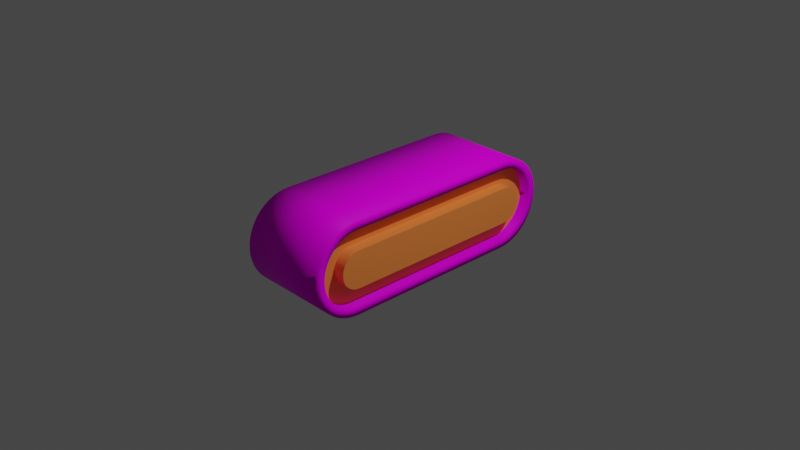 # Source: Conveyor-1x3.blend  (saved by Blender 2.93.21; exported with 4.5.12 LTS)
import bpy
from mathutils import Matrix  # noqa: F401  (used for matrix-valued properties, if any)

bpy.ops.wm.read_factory_settings(use_empty=True)
scene = bpy.context.scene
scene.name = 'Scene'

# ---- collections
col_collection = bpy.data.collections.new('Collection'); scene.collection.children.link(col_collection)

# ---- images (referenced by path relative to the original .blend; pixels are not part of the script)
import os
ASSET_DIR = os.environ.get("B2B_ASSET_DIR", "")  # directory of the original .blend (textures are referenced by path, not embedded)
HERE = os.path.dirname(os.path.abspath(__file__))  # packed textures are extracted next to this script under _unpacked/

def load_image(name, relpath, width, height, colorspace="sRGB"):
    """Load a texture the original file referenced (path relative to the .blend, or extracted next to this script)."""
    p = next((c for c in (os.path.join(HERE, relpath), os.path.join(ASSET_DIR, relpath)) if relpath and os.path.exists(c)), "")
    if p:
        img = bpy.data.images.load(p, check_existing=True)
        img.name = name
    else:  # same state as the original file: an image datablock whose file is absent (Cycles renders it pink)
        img = bpy.data.images.new(name, width, height)
        img.source = "FILE"
        img.filepath = "//" + (relpath or name)
    img.colorspace_settings.name = colorspace
    return img
img_conveyor_belt_color_png = load_image('conveyor_belt-Color.png', 'conveyor_belt_c-Color.png', 1024, 1024, 'sRGB')

# ---- materials (node trees are filled in below, after node groups)
mat_conveyor_belt = bpy.data.materials.new('Conveyor-belt')
mat_conveyor_belt.use_transparent_shadow = False
mat_conveyor_body = bpy.data.materials.new('Conveyor-body')
mat_conveyor_body.use_transparent_shadow = False

# ---- material node trees
mat_conveyor_belt.use_nodes = True; mat_conveyor_belt.node_tree.nodes.clear()
_N = mat_conveyor_belt.node_tree.nodes; _L = mat_conveyor_belt.node_tree.links
n0 = _N.new('ShaderNodeOutputMaterial'); n0.name = 'Material Output'; n0.location = (300, 300)
n1 = _N.new('ShaderNodeTexImage'); n1.name = '画像テクスチャ'; n1.location = (-262, 292)
n1.image = img_conveyor_belt_color_png
n2 = _N.new('ShaderNodeBsdfPrincipled'); n2.name = 'Principled BSDF'; n2.location = (48, 326)
n2.distribution = 'GGX'
n2.subsurface_method = 'RANDOM_WALK_SKIN'
n2.inputs[3].default_value = 1.45
n2.inputs[13].default_value = 0.05
n2.inputs[27].default_value = (0.0, 0.0, 0.0, 1.0)
n2.inputs[28].default_value = 1.0
n3 = _N.new('ShaderNodeBump'); n3.name = 'Bump'; n3.location = (-142, -134)
n3.inputs[1].default_value = 1.0
n3.inputs[2].default_value = 1.0
n4 = _N.new('ShaderNodeTexImage'); n4.name = 'Image Texture'; n4.location = (-432, -174)
n4.image = img_conveyor_belt_color_png
_L.new(n2.outputs[0], n0.inputs[0])
_L.new(n1.outputs[0], n2.inputs[0])
_L.new(n3.outputs[0], n2.inputs[17])
_L.new(n4.outputs[1], n3.inputs[3])
n0.is_active_output = True
mat_conveyor_body.use_nodes = True; mat_conveyor_body.node_tree.nodes.clear()
_N = mat_conveyor_body.node_tree.nodes; _L = mat_conveyor_body.node_tree.links
n0 = _N.new('ShaderNodeBsdfPrincipled'); n0.name = 'Principled BSDF'; n0.location = (10, 300)
n0.distribution = 'GGX'
n0.subsurface_method = 'RANDOM_WALK_SKIN'
n0.inputs[0].default_value = (1.0, 0.2606, 0.05473, 1.0)
n0.inputs[3].default_value = 1.45
n0.inputs[27].default_value = (0.0, 0.0, 0.0, 1.0)
n0.inputs[28].default_value = 1.0
n1 = _N.new('ShaderNodeOutputMaterial'); n1.name = 'Material Output'; n1.location = (300, 300)
_L.new(n0.outputs[0], n1.inputs[0])
n1.is_active_output = True

# ---- world
world_world = bpy.data.worlds.new('World'); scene.world = world_world
world_world.use_nodes = True; world_world.node_tree.nodes.clear()
_N = world_world.node_tree.nodes; _L = world_world.node_tree.links
n0 = _N.new('ShaderNodeOutputWorld'); n0.name = 'World Output'; n0.location = (300, 300)
n1 = _N.new('ShaderNodeBackground'); n1.name = 'Background'; n1.location = (10, 300)
n1.inputs[0].default_value = (0.05088, 0.05088, 0.05088, 1.0)
_L.new(n1.outputs[0], n0.inputs[0])
n0.is_active_output = True
world_world.color = (0.05088, 0.05088, 0.05088)
world_world.use_sun_shadow = False
world_world.sun_shadow_jitter_overblur = 0.0

# ---- cameras
cam_camera = bpy.data.cameras.new('Camera')
cam_camera.clip_end = 100.0
cam_camera.ortho_scale = 7.314

# ---- lights
light_light = bpy.data.lights.new('Light', 'POINT')
light_light.transmission_factor = 0.0
light_light.energy = 1000.0
light_light.shadow_soft_size = 0.1
light_light.shadow_maximum_resolution = 0.006
light_light.use_absolute_resolution = True

# ---- meshes
me_002 = bpy.data.meshes.new('円.002')
me_002.from_pydata([(0.0, -0.5, 0.0), (0.0, 0.5, 0.0), (1.192e-07, 0.06526, 1.496), (1.192e-07, 3.443e-08, 1.5), (1.192e-07, 0.1294, 1.483), (1.192e-07, 0.1913, 1.462), (1.192e-07, 0.25, 1.433), (1.192e-07, 0.3044, 1.397), (1.192e-07, 0.3536, 1.354), (1.192e-07, 0.3967, 1.304), (1.192e-07, 0.433, 1.25), (1.192e-07, 0.4619, 1.191), (1.192e-07, 0.483, 1.129), (1.192e-07, 0.4957, 1.065), (1.192e-07, 0.5, 1.0), (0.0, -0.5, 1.0), (0.0, -0.4957, 1.065), (0.0, -0.483, 1.129), (0.0, -0.4619, 1.191), (0.0, -0.433, 1.25), (0.0, -0.3967, 1.304), (0.0, -0.3536, 1.354), (0.0, -0.3044, 1.397), (0.0, -0.25, 1.433), (0.0, -0.1913, 1.462), (0.0, -0.1294, 1.483), (1.192e-07, -0.06526, 1.496), (0.0, -0.5, 0.5), (0.0, 0.5, 0.5), (1.192e-07, 0.06526, -1.496), (1.192e-07, 3.443e-08, -1.5), (1.192e-07, 0.1294, -1.483), (1.192e-07, 0.1913, -1.462), (1.192e-07, 0.25, -1.433), (1.192e-07, 0.3044, -1.397), (1.192e-07, 0.3536, -1.354), (1.192e-07, 0.3967, -1.304), (1.192e-07, 0.433, -1.25), (1.192e-07, 0.4619, -1.191), (1.192e-07, 0.483, -1.129), (1.192e-07, 0.4957, -1.065), (1.192e-07, 0.5, -1.0), (0.0, -0.5, -1.0), (0.0, -0.4957, -1.065), (0.0, -0.483, -1.129), (0.0, -0.4619, -1.191), (0.0, -0.433, -1.25), (0.0, -0.3967, -1.304), (0.0, -0.3536, -1.354), (0.0, -0.3044, -1.397), (0.0, -0.25, -1.433), (0.0, -0.1913, -1.462), (0.0, -0.1294, -1.483), (1.192e-07, -0.06526, -1.496), (0.0, -0.5, -0.5), (0.0, 0.5, -0.5), (0.5, -0.4, 0.0), (0.5, 0.4, 0.0), (0.5, 0.05218, 1.396), (0.5, 2.818e-08, 1.4), (0.5, 0.1035, 1.386), (0.5, 0.153, 1.369), (0.5, 0.1999, 1.346), (0.5, 0.2434, 1.317), (0.5, 0.2827, 1.283), (0.5, 0.3172, 1.243), (0.5, 0.3462, 1.2), (0.5, 0.3694, 1.153), (0.5, 0.3862, 1.103), (0.5, 0.3964, 1.052), (0.5, 0.4, 0.9967), (0.5, -0.4, 0.9967), (0.5, -0.3964, 1.052), (0.5, -0.3862, 1.103), (0.5, -0.3694, 1.153), (0.5, -0.3462, 1.2), (0.5, -0.3172, 1.243), (0.5, -0.2827, 1.283), (0.5, -0.2434, 1.317), (0.5, -0.1999, 1.346), (0.5, -0.153, 1.369), (0.5, -0.1035, 1.386), (0.5, -0.05218, 1.396), (0.5, -0.5, 0.0), (0.5, 0.5, 0.0), (0.5, 0.06526, 1.496), (0.5, 3.443e-08, 1.5), (0.5, 0.1294, 1.483), (0.5, 0.1913, 1.462), (0.5, 0.25, 1.433), (0.5, 0.3044, 1.397), (0.5, 0.3536, 1.354), (0.5, 0.3967, 1.304), (0.5, 0.433, 1.25), (0.5, 0.4619, 1.191), (0.5, 0.483, 1.129), (0.5, 0.4957, 1.065), (0.5, 0.5, 1.0), (0.5, -0.5, 1.0), (0.5, -0.4957, 1.065), (0.5, -0.483, 1.129), (0.5, -0.4619, 1.191), (0.5, -0.433, 1.25), (0.5, -0.3967, 1.304), (0.5, -0.3536, 1.354), (0.5, -0.3044, 1.397), (0.5, -0.25, 1.433), (0.5, -0.1913, 1.462), (0.5, -0.1294, 1.483), (0.5, -0.06526, 1.496), (0.5, -0.5, 0.5), (0.5, 0.5, 0.5), (0.5, -0.4, 0.4984), (0.5, 0.4, 0.4984), (0.4, 0.4, 0.0), (0.4, -0.4, 0.0), (0.4, 0.4, 0.9967), (0.4, -0.4, 0.9967), (0.4, 0.02602, 1.198), (0.4, 1.34e-09, 1.199), (0.4, 0.0516, 1.193), (0.4, 0.07629, 1.184), (0.4, 0.09968, 1.173), (0.4, 0.1214, 1.158), (0.4, 0.141, 1.141), (0.4, 0.1582, 1.121), (0.4, 0.1726, 1.1), (0.4, 0.1842, 1.076), (0.4, 0.1926, 1.052), (0.4, 0.1977, 1.026), (0.4, -0.2, 0.4984), (0.4, 0.2, 0.4984), (0.4, -0.1977, 1.026), (0.4, -0.1926, 1.052), (0.4, -0.1842, 1.076), (0.4, -0.1726, 1.1), (0.4, -0.1582, 1.121), (0.4, -0.141, 1.141), (0.4, -0.1214, 1.158), (0.4, -0.09968, 1.173), (0.4, -0.07629, 1.184), (0.4, -0.0516, 1.193), (0.4, -0.02602, 1.198), (0.4, 0.05218, 1.396), (0.4, 3.255e-08, 1.4), (0.4, 0.1035, 1.386), (0.4, 0.153, 1.369), (0.4, 0.1999, 1.346), (0.4, 0.2434, 1.317), (0.4, 0.2827, 1.283), (0.4, 0.3172, 1.243), (0.4, 0.3462, 1.2), (0.4, 0.3694, 1.153), (0.4, 0.3862, 1.103), (0.4, 0.3964, 1.052), (0.4, 0.2, 0.9902), (0.4, -0.4, 0.4984), (0.4, -0.2, 0.9902), (0.4, 0.4, 0.4984), (0.4, -0.3964, 1.052), (0.4, -0.3862, 1.103), (0.4, -0.3694, 1.153), (0.4, -0.3462, 1.2), (0.4, -0.3172, 1.243), (0.4, -0.2827, 1.283), (0.4, -0.2434, 1.317), (0.4, -0.1999, 1.346), (0.4, -0.153, 1.369), (0.4, -0.1035, 1.386), (0.4, -0.05218, 1.396), (0.4, -0.2, 0.0), (0.4, 0.2, 0.0), (0.525, 0.2, 0.0), (0.525, -0.2, 0.0), (0.525, 0.2, 0.9902), (0.525, -0.2, 0.9902), (0.525, 0.2, 0.4984), (0.525, -0.2, 0.4984), (0.525, 0.02602, 1.198), (0.525, -4.124e-09, 1.199), (0.525, 0.0516, 1.193), (0.525, 0.07629, 1.184), (0.525, 0.09968, 1.173), (0.525, 0.1214, 1.158), (0.525, 0.141, 1.141), (0.525, 0.1582, 1.121), (0.525, 0.1726, 1.1), (0.525, 0.1842, 1.076), (0.525, 0.1926, 1.052), (0.525, 0.1977, 1.026), (0.525, -0.1977, 1.026), (0.525, -0.1926, 1.052), (0.525, -0.1842, 1.076), (0.525, -0.1726, 1.1), (0.525, -0.1582, 1.121), (0.525, -0.141, 1.141), (0.525, -0.1214, 1.158), (0.525, -0.09968, 1.173), (0.525, -0.07629, 1.184), (0.525, -0.0516, 1.193), (0.525, -0.02602, 1.198), (0.5, 0.05218, -1.396), (0.5, 2.818e-08, -1.4), (0.5, 0.1035, -1.386), (0.5, 0.153, -1.369), (0.5, 0.1999, -1.346), (0.5, 0.2434, -1.317), (0.5, 0.2827, -1.283), (0.5, 0.3172, -1.243), (0.5, 0.3462, -1.2), (0.5, 0.3694, -1.153), (0.5, 0.3862, -1.103), (0.5, 0.3964, -1.052), (0.5, 0.4, -0.9967), (0.5, -0.4, -0.9967), (0.5, -0.3964, -1.052), (0.5, -0.3862, -1.103), (0.5, -0.3694, -1.153), (0.5, -0.3462, -1.2), (0.5, -0.3172, -1.243), (0.5, -0.2827, -1.283), (0.5, -0.2434, -1.317), (0.5, -0.1999, -1.346), (0.5, -0.153, -1.369), (0.5, -0.1035, -1.386), (0.5, -0.05218, -1.396), (0.5, 0.06526, -1.496), (0.5, 3.443e-08, -1.5), (0.5, 0.1294, -1.483), (0.5, 0.1913, -1.462), (0.5, 0.25, -1.433), (0.5, 0.3044, -1.397), (0.5, 0.3536, -1.354), (0.5, 0.3967, -1.304), (0.5, 0.433, -1.25), (0.5, 0.4619, -1.191), (0.5, 0.483, -1.129), (0.5, 0.4957, -1.065), (0.5, 0.5, -1.0), (0.5, -0.5, -1.0), (0.5, -0.4957, -1.065), (0.5, -0.483, -1.129), (0.5, -0.4619, -1.191), (0.5, -0.433, -1.25), (0.5, -0.3967, -1.304), (0.5, -0.3536, -1.354), (0.5, -0.3044, -1.397), (0.5, -0.25, -1.433), (0.5, -0.1913, -1.462), (0.5, -0.1294, -1.483), (0.5, -0.06526, -1.496), (0.5, -0.5, -0.5), (0.5, 0.5, -0.5), (0.5, -0.4, -0.4984), (0.5, 0.4, -0.4984), (0.4, 0.4, -0.9967), (0.4, -0.4, -0.9967), (0.4, 0.02602, -1.198), (0.4, 1.34e-09, -1.199), (0.4, 0.0516, -1.193), (0.4, 0.07629, -1.184), (0.4, 0.09968, -1.173), (0.4, 0.1214, -1.158), (0.4, 0.141, -1.141), (0.4, 0.1582, -1.121), (0.4, 0.1726, -1.1), (0.4, 0.1842, -1.076), (0.4, 0.1926, -1.052), (0.4, 0.1977, -1.026), (0.4, -0.2, -0.4984), (0.4, 0.2, -0.4984), (0.4, -0.1977, -1.026), (0.4, -0.1926, -1.052), (0.4, -0.1842, -1.076), (0.4, -0.1726, -1.1), (0.4, -0.1582, -1.121), (0.4, -0.141, -1.141), (0.4, -0.1214, -1.158), (0.4, -0.09968, -1.173), (0.4, -0.07629, -1.184), (0.4, -0.0516, -1.193), (0.4, -0.02602, -1.198), (0.4, 0.05218, -1.396), (0.4, 3.255e-08, -1.4), (0.4, 0.1035, -1.386), (0.4, 0.153, -1.369), (0.4, 0.1999, -1.346), (0.4, 0.2434, -1.317), (0.4, 0.2827, -1.283), (0.4, 0.3172, -1.243), (0.4, 0.3462, -1.2), (0.4, 0.3694, -1.153), (0.4, 0.3862, -1.103), (0.4, 0.3964, -1.052), (0.4, 0.2, -0.9902), (0.4, -0.4, -0.4984), (0.4, -0.2, -0.9902), (0.4, 0.4, -0.4984), (0.4, -0.3964, -1.052), (0.4, -0.3862, -1.103), (0.4, -0.3694, -1.153), (0.4, -0.3462, -1.2), (0.4, -0.3172, -1.243), (0.4, -0.2827, -1.283), (0.4, -0.2434, -1.317), (0.4, -0.1999, -1.346), (0.4, -0.153, -1.369), (0.4, -0.1035, -1.386), (0.4, -0.05218, -1.396), (0.525, 0.2, -0.9902), (0.525, -0.2, -0.9902), (0.525, 0.2, -0.4984), (0.525, -0.2, -0.4984), (0.525, 0.02602, -1.198), (0.525, -4.124e-09, -1.199), (0.525, 0.0516, -1.193), (0.525, 0.07629, -1.184), (0.525, 0.09968, -1.173), (0.525, 0.1214, -1.158), (0.525, 0.141, -1.141), (0.525, 0.1582, -1.121), (0.525, 0.1726, -1.1), (0.525, 0.1842, -1.076), (0.525, 0.1926, -1.052), (0.525, 0.1977, -1.026), (0.525, -0.1977, -1.026), (0.525, -0.1926, -1.052), (0.525, -0.1842, -1.076), (0.525, -0.1726, -1.1), (0.525, -0.1582, -1.121), (0.525, -0.141, -1.141), (0.525, -0.1214, -1.158), (0.525, -0.09968, -1.173), (0.525, -0.07629, -1.184), (0.525, -0.0516, -1.193), (0.525, -0.02602, -1.198)], [], [(42, 239, 251, 54), (1, 84, 252, 55), (52, 249, 248, 51), (51, 248, 247, 50), (50, 247, 246, 49), (49, 246, 245, 48), (48, 245, 244, 47), (47, 244, 243, 46), (46, 243, 242, 45), (45, 242, 241, 44), (44, 241, 240, 43), (43, 240, 239, 42), (55, 252, 238, 41), (54, 251, 83, 0), (41, 238, 237, 40), (40, 237, 236, 39), (39, 236, 235, 38), (38, 235, 234, 37), (37, 234, 233, 36), (36, 233, 232, 35), (35, 232, 231, 34), (34, 231, 230, 33), (33, 230, 229, 32), (32, 229, 228, 31), (31, 228, 226, 29), (29, 226, 227, 30), (30, 227, 250, 53), (53, 250, 249, 52), (15, 27, 110, 98), (1, 28, 111, 84), (25, 24, 107, 108), (24, 23, 106, 107), (23, 22, 105, 106), (22, 21, 104, 105), (21, 20, 103, 104), (20, 19, 102, 103), (19, 18, 101, 102), (18, 17, 100, 101), (17, 16, 99, 100), (16, 15, 98, 99), (28, 14, 97, 111), (27, 0, 83, 110), (14, 13, 96, 97), (13, 12, 95, 96), (12, 11, 94, 95), (11, 10, 93, 94), (10, 9, 92, 93), (9, 8, 91, 92), (8, 7, 90, 91), (7, 6, 89, 90), (6, 5, 88, 89), (5, 4, 87, 88), (4, 2, 85, 87), (2, 3, 86, 85), (3, 26, 109, 86), (26, 25, 108, 109), (79, 78, 165, 166), (66, 65, 150, 151), (59, 58, 85, 86), (58, 60, 87, 85), (60, 61, 88, 87), (61, 62, 89, 88), (62, 63, 90, 89), (63, 64, 91, 90), (64, 65, 92, 91), (65, 66, 93, 92), (66, 67, 94, 93), (67, 68, 95, 94), (68, 69, 96, 95), (69, 70, 97, 96), (112, 71, 98, 110), (113, 57, 84, 111), (71, 72, 99, 98), (72, 73, 100, 99), (73, 74, 101, 100), (74, 75, 102, 101), (75, 76, 103, 102), (76, 77, 104, 103), (77, 78, 105, 104), (78, 79, 106, 105), (79, 80, 107, 106), (80, 81, 108, 107), (81, 82, 109, 108), (82, 59, 86, 109), (70, 113, 111, 97), (56, 112, 110, 83), (78, 77, 164, 165), (123, 122, 182, 183), (67, 66, 151, 152), (80, 79, 166, 167), (68, 67, 152, 153), (81, 80, 167, 168), (69, 68, 153, 154), (82, 81, 168, 169), (70, 69, 154, 116), (59, 82, 169, 144), (71, 112, 156, 117), (113, 70, 116, 158), (58, 59, 144, 143), (72, 71, 117, 159), (60, 58, 143, 145), (73, 72, 159, 160), (61, 60, 145, 146), (74, 73, 160, 161), (112, 56, 115, 156), (62, 61, 146, 147), (75, 74, 161, 162), (57, 113, 158, 114), (63, 62, 147, 148), (76, 75, 162, 163), (64, 63, 148, 149), (77, 76, 163, 164), (65, 64, 149, 150), (122, 121, 181, 182), (119, 118, 143, 144), (118, 120, 145, 143), (120, 121, 146, 145), (121, 122, 147, 146), (122, 123, 148, 147), (123, 124, 149, 148), (124, 125, 150, 149), (125, 126, 151, 150), (126, 127, 152, 151), (127, 128, 153, 152), (128, 129, 154, 153), (129, 155, 116, 154), (130, 157, 117, 156), (155, 131, 158, 116), (157, 132, 159, 117), (132, 133, 160, 159), (133, 134, 161, 160), (134, 135, 162, 161), (135, 136, 163, 162), (136, 137, 164, 163), (137, 138, 165, 164), (138, 139, 166, 165), (139, 140, 167, 166), (140, 141, 168, 167), (141, 142, 169, 168), (142, 119, 144, 169), (170, 130, 156, 115), (131, 171, 114, 158), (175, 174, 189, 188, 187, 186, 185, 184, 183, 182, 181, 180, 178, 179, 200, 199, 198, 197, 196, 195, 194, 193, 192, 191, 190), (177, 176, 174, 175), (173, 172, 176, 177), (124, 123, 183, 184), (125, 124, 184, 185), (126, 125, 185, 186), (127, 126, 186, 187), (128, 127, 187, 188), (129, 128, 188, 189), (155, 129, 189, 174), (157, 130, 177, 175), (131, 155, 174, 176), (132, 157, 175, 190), (133, 132, 190, 191), (134, 133, 191, 192), (135, 134, 192, 193), (136, 135, 193, 194), (137, 136, 194, 195), (138, 137, 195, 196), (139, 138, 196, 197), (140, 139, 197, 198), (141, 140, 198, 199), (142, 141, 199, 200), (119, 142, 200, 179), (130, 170, 173, 177), (118, 119, 179, 178), (171, 131, 176, 172), (120, 118, 178, 180), (121, 120, 180, 181), (222, 305, 304, 221), (209, 290, 289, 208), (202, 227, 226, 201), (201, 226, 228, 203), (203, 228, 229, 204), (204, 229, 230, 205), (205, 230, 231, 206), (206, 231, 232, 207), (207, 232, 233, 208), (208, 233, 234, 209), (209, 234, 235, 210), (210, 235, 236, 211), (211, 236, 237, 212), (212, 237, 238, 213), (253, 251, 239, 214), (254, 252, 84, 57), (214, 239, 240, 215), (215, 240, 241, 216), (216, 241, 242, 217), (217, 242, 243, 218), (218, 243, 244, 219), (219, 244, 245, 220), (220, 245, 246, 221), (221, 246, 247, 222), (222, 247, 248, 223), (223, 248, 249, 224), (224, 249, 250, 225), (225, 250, 227, 202), (213, 238, 252, 254), (56, 83, 251, 253), (221, 304, 303, 220), (262, 318, 317, 261), (210, 291, 290, 209), (223, 306, 305, 222), (211, 292, 291, 210), (224, 307, 306, 223), (212, 293, 292, 211), (225, 308, 307, 224), (213, 255, 293, 212), (202, 283, 308, 225), (214, 256, 295, 253), (254, 297, 255, 213), (201, 282, 283, 202), (215, 298, 256, 214), (203, 284, 282, 201), (216, 299, 298, 215), (204, 285, 284, 203), (217, 300, 299, 216), (253, 295, 115, 56), (205, 286, 285, 204), (218, 301, 300, 217), (57, 114, 297, 254), (206, 287, 286, 205), (219, 302, 301, 218), (207, 288, 287, 206), (220, 303, 302, 219), (208, 289, 288, 207), (261, 317, 316, 260), (258, 283, 282, 257), (257, 282, 284, 259), (259, 284, 285, 260), (260, 285, 286, 261), (261, 286, 287, 262), (262, 287, 288, 263), (263, 288, 289, 264), (264, 289, 290, 265), (265, 290, 291, 266), (266, 291, 292, 267), (267, 292, 293, 268), (268, 293, 255, 294), (269, 295, 256, 296), (294, 255, 297, 270), (296, 256, 298, 271), (271, 298, 299, 272), (272, 299, 300, 273), (273, 300, 301, 274), (274, 301, 302, 275), (275, 302, 303, 276), (276, 303, 304, 277), (277, 304, 305, 278), (278, 305, 306, 279), (279, 306, 307, 280), (280, 307, 308, 281), (281, 308, 283, 258), (170, 115, 295, 269), (270, 297, 114, 171), (310, 325, 326, 327, 328, 329, 330, 331, 332, 333, 334, 335, 314, 313, 315, 316, 317, 318, 319, 320, 321, 322, 323, 324, 309), (312, 310, 309, 311), (173, 312, 311, 172), (263, 319, 318, 262), (264, 320, 319, 263), (265, 321, 320, 264), (266, 322, 321, 265), (267, 323, 322, 266), (268, 324, 323, 267), (294, 309, 324, 268), (296, 310, 312, 269), (270, 311, 309, 294), (271, 325, 310, 296), (272, 326, 325, 271), (273, 327, 326, 272), (274, 328, 327, 273), (275, 329, 328, 274), (276, 330, 329, 275), (277, 331, 330, 276), (278, 332, 331, 277), (279, 333, 332, 278), (280, 334, 333, 279), (281, 335, 334, 280), (258, 314, 335, 281), (269, 312, 173, 170), (257, 313, 314, 258), (171, 172, 311, 270), (259, 315, 313, 257), (260, 316, 315, 259)])
me_002.polygons.foreach_set('use_smooth', [1, 1, 1, 1, 1, 1, 1, 1, 1, 1, 1, 1, 1, 1, 1, 1, 1, 1, 1, 1, 1, 1, 1, 1, 1, 1, 1, 1, 1, 1, 1, 1, 1, 1, 1, 1, 1, 1, 1, 1, 1, 1, 1, 1, 1, 1, 1, 1, 1, 1, 1, 1, 1, 1, 1, 1, 1, 1, 1, 1, 1, 1, 1, 1, 1, 1, 1, 1, 1, 1, 1, 1, 1, 1, 1, 1, 1, 1, 1, 1, 1, 1, 1, 1, 1, 1, 1, 0, 1, 1, 1, 1, 1, 1, 1, 1, 1, 1, 1, 1, 1, 1, 1, 1, 1, 1, 1, 1, 1, 1, 1, 1, 1, 0, 0, 0, 0, 0, 0, 0, 0, 0, 0, 0, 0, 0, 0, 0, 0, 0, 0, 0, 0, 0, 0, 0, 0, 0, 0, 0, 0, 0, 0, 0, 0, 0, 0, 0, 0, 0, 0, 0, 0, 0, 0, 0, 0, 0, 0, 0, 0, 0, 0, 0, 0, 0, 0, 0, 0, 0, 0, 1, 1, 1, 1, 1, 1, 1, 1, 1, 1, 1, 1, 1, 1, 1, 1, 1, 1, 1, 1, 1, 1, 1, 1, 1, 1, 1, 1, 1, 1, 1, 0, 1, 1, 1, 1, 1, 1, 1, 1, 1, 1, 1, 1, 1, 1, 1, 1, 1, 1, 1, 1, 1, 1, 1, 1, 1, 0, 0, 0, 0, 0, 0, 0, 0, 0, 0, 0, 0, 0, 0, 0, 0, 0, 0, 0, 0, 0, 0, 0, 0, 0, 0, 0, 0, 0, 0, 0, 0, 0, 0, 0, 0, 0, 0, 0, 0, 0, 0, 0, 0, 0, 0, 0, 0, 0, 0, 0, 0, 0, 0, 0, 0, 0, 0])
me_002.polygons.foreach_set('material_index', [0, 0, 0, 0, 0, 0, 0, 0, 0, 0, 0, 0, 0, 0, 0, 0, 0, 0, 0, 0, 0, 0, 0, 0, 0, 0, 0, 0, 0, 0, 0, 0, 0, 0, 0, 0, 0, 0, 0, 0, 0, 0, 0, 0, 0, 0, 0, 0, 0, 0, 0, 0, 0, 0, 0, 0, 0, 0, 0, 0, 0, 0, 0, 0, 0, 0, 0, 0, 0, 0, 0, 0, 0, 0, 0, 0, 0, 0, 0, 0, 0, 0, 0, 0, 0, 0, 0, 1, 0, 0, 0, 0, 0, 0, 0, 0, 0, 0, 0, 0, 0, 0, 0, 0, 0, 0, 0, 0, 0, 0, 0, 0, 0, 1, 1, 1, 1, 1, 1, 1, 1, 1, 1, 1, 1, 1, 1, 1, 1, 1, 1, 1, 1, 1, 1, 1, 1, 1, 1, 1, 1, 1, 1, 1, 1, 1, 1, 1, 1, 1, 1, 1, 1, 1, 1, 1, 1, 1, 1, 1, 1, 1, 1, 1, 1, 1, 1, 1, 1, 1, 1, 0, 0, 0, 0, 0, 0, 0, 0, 0, 0, 0, 0, 0, 0, 0, 0, 0, 0, 0, 0, 0, 0, 0, 0, 0, 0, 0, 0, 0, 0, 0, 1, 0, 0, 0, 0, 0, 0, 0, 0, 0, 0, 0, 0, 0, 0, 0, 0, 0, 0, 0, 0, 0, 0, 0, 0, 0, 1, 1, 1, 1, 1, 1, 1, 1, 1, 1, 1, 1, 1, 1, 1, 1, 1, 1, 1, 1, 1, 1, 1, 1, 1, 1, 1, 1, 1, 1, 1, 1, 1, 1, 1, 1, 1, 1, 1, 1, 1, 1, 1, 1, 1, 1, 1, 1, 1, 1, 1, 1, 1, 1, 1, 1, 1, 1])
_uv = me_002.uv_layers.new(name='UVマップ')
_uv.uv.foreach_set('vector', [9.984e-05, 1.001, 0.9999, 1.001, 0.9999, 0.001191, 9.984e-05, 0.001191, 9.984e-05, 1.001, 0.9999, 1.001, 0.9999, 0.001191, 9.984e-05, 0.001191, -1.192e-07, 0.2511, 0.9999, 0.2511, 0.9999, 0.1262, 5.96e-08, 0.1262, 0.0, 0.1262, 0.9999, 0.1262, 0.9999, 0.001187, 1.192e-07, 0.001188, -1.192e-07, 1.001, 0.9999, 1.001, 0.9999, 0.876, 0.0, 0.876, 0.0, 0.876, 0.9999, 0.876, 0.9999, 0.751, -1.192e-07, 0.751, -1.192e-07, 0.751, 0.9999, 0.751, 0.9999, 0.6261, 0.0, 0.6261, 0.0, 0.6261, 0.9999, 0.6261, 0.9999, 0.5011, 0.0, 0.5011, 0.0, 0.5011, 0.9999, 0.5011, 0.9999, 0.3761, 0.0, 0.3761, 0.0, 0.3761, 0.9999, 0.3761, 0.9999, 0.2511, -1.192e-07, 0.2511, -1.192e-07, 0.2511, 0.9999, 0.2511, 0.9999, 0.1262, -4.768e-07, 0.1262, -4.768e-07, 0.1262, 0.9999, 0.1262, 0.9999, 0.001187, -4.768e-07, 0.001189, 9.984e-05, 1.001, 0.9999, 1.001, 0.9999, 0.001191, 9.996e-05, 0.001191, 9.984e-05, 1.001, 0.9999, 1.001, 0.9999, 0.001191, 9.984e-05, 0.001191, -2.384e-07, 1.001, 1.0, 1.001, 1.0, 0.876, -1.192e-07, 0.876, -1.192e-07, 0.876, 1.0, 0.876, 1.0, 0.751, -1.192e-07, 0.751, -1.192e-07, 0.751, 1.0, 0.751, 1.0, 0.6261, 5.96e-08, 0.6261, 5.96e-08, 0.6261, 1.0, 0.6261, 1.0, 0.5011, -5.96e-08, 0.5011, -5.96e-08, 0.5011, 1.0, 0.5011, 1.0, 0.3761, 0.0, 0.3761, 0.0, 0.3761, 1.0, 0.3761, 1.0, 0.2511, -5.96e-08, 0.2511, -5.96e-08, 0.2511, 1.0, 0.2511, 1.0, 0.1262, -2.384e-07, 0.1262, -2.384e-07, 0.1262, 1.0, 0.1262, 1.0, 0.001187, -2.384e-07, 0.001187, -2.384e-07, 1.001, 0.9999, 1.001, 0.9999, 0.876, -2.384e-07, 0.876, -2.384e-07, 0.876, 0.9999, 0.876, 0.9999, 0.751, -3.576e-07, 0.751, -3.576e-07, 0.751, 0.9999, 0.751, 0.9999, 0.6261, -3.576e-07, 0.6261, -3.576e-07, 0.6261, 0.9999, 0.6261, 0.9999, 0.5011, -2.384e-07, 0.5011, -2.384e-07, 0.5011, 0.9999, 0.5011, 0.9999, 0.3761, -1.192e-07, 0.3761, -1.192e-07, 0.3761, 0.9999, 0.3761, 0.9999, 0.2511, -1.192e-07, 0.2511, 0.9999, 9.998e-05, 0.9999, 0.9999, 9.998e-05, 0.9999, 0.0001001, 9.998e-05, 0.9999, 9.998e-05, 0.9999, 0.9999, 9.998e-05, 0.9999, 0.0001001, 9.998e-05, 1.0, 0.75, 1.0, 0.8749, 9.787e-05, 0.8749, 9.799e-05, 0.75, 1.0, 0.8749, 1.0, 0.9999, 9.775e-05, 0.9999, 9.787e-05, 0.8749, 1.0, 9.823e-05, 1.0, 0.1251, 9.775e-05, 0.1251, 9.799e-05, 9.775e-05, 1.0, 0.1251, 1.0, 0.25, 9.775e-05, 0.25, 9.775e-05, 0.1251, 1.0, 0.25, 1.0, 0.375, 9.775e-05, 0.375, 9.775e-05, 0.25, 1.0, 0.375, 1.0, 0.5, 9.775e-05, 0.5, 9.775e-05, 0.375, 1.0, 0.5, 1.0, 0.625, 9.775e-05, 0.625, 9.775e-05, 0.5, 1.0, 0.625, 1.0, 0.75, 9.811e-05, 0.75, 9.775e-05, 0.625, 1.0, 0.75, 1.0, 0.8749, 9.811e-05, 0.8749, 9.811e-05, 0.75, 1.0, 0.8749, 1.0, 0.9999, 9.823e-05, 0.9999, 9.811e-05, 0.8749, 0.9999, 9.998e-05, 0.9999, 0.9999, 9.998e-05, 0.9999, 9.998e-05, 0.0001002, 0.9999, 9.998e-05, 0.9999, 0.9999, 9.998e-05, 0.9999, 9.998e-05, 0.0001001, 1.0, 9.871e-05, 1.0, 0.1251, -3.576e-07, 0.1251, 1.192e-07, 9.799e-05, 1.0, 0.1251, 1.0, 0.25, -1.192e-07, 0.25, -3.576e-07, 0.1251, 1.0, 0.25, 1.0, 0.375, -1.192e-07, 0.375, -1.192e-07, 0.25, 1.0, 0.375, 1.0, 0.5, -1.192e-07, 0.5, -1.192e-07, 0.375, 1.0, 0.5, 1.0, 0.625, -1.192e-07, 0.625, -1.192e-07, 0.5, 1.0, 0.625, 1.0, 0.75, -1.192e-07, 0.75, -1.192e-07, 0.625, 1.0, 0.75, 1.0, 0.8749, 1.192e-07, 0.8749, -1.192e-07, 0.75, 1.0, 0.8749, 1.0, 0.9999, -1.192e-07, 0.9999, 1.192e-07, 0.8749, 1.0, 9.799e-05, 1.0, 0.1251, 9.799e-05, 0.1251, 9.775e-05, 9.775e-05, 1.0, 0.1251, 1.0, 0.25, 9.787e-05, 0.25, 9.799e-05, 0.1251, 1.0, 0.25, 1.0, 0.375, 9.775e-05, 0.375, 9.787e-05, 0.25, 1.0, 0.375, 1.0, 0.5, 9.799e-05, 0.5, 9.775e-05, 0.375, 1.0, 0.5, 1.0, 0.625, 9.775e-05, 0.625, 9.799e-05, 0.5, 1.0, 0.625, 1.0, 0.75, 9.799e-05, 0.75, 9.775e-05, 0.625, 0.25, -2.384e-07, 0.25, 0.1623, 0.0, 0.1623, 0.0, 0.00218, 0.25, 0.5016, 0.25, 0.6269, 1.192e-07, 0.6269, 1.192e-07, 0.5016, 0.25, 0.5005, 0.25, 0.3733, 0.5, 0.3733, 0.5, 0.4984, 0.25, 0.3733, 0.25, 0.2489, 0.5, 0.2489, 0.5, 0.3733, 0.25, 0.2489, 0.25, 0.1258, 0.5, 0.1258, 0.5, 0.2489, 0.25, 0.1258, 0.25, 0.00109, 0.5, 0.00109, 0.5, 0.1258, 0.25, 0.9976, 0.25, 0.8751, 0.5, 0.8751, 0.5, 0.9976, 0.25, 0.8751, 0.25, 0.7516, 0.5, 0.7516, 0.5, 0.8751, 0.25, 0.7516, 0.25, 0.6269, 0.5, 0.6269, 0.5, 0.7516, 0.25, 0.6269, 0.25, 0.5016, 0.5, 0.5016, 0.5, 0.6269, 0.25, 0.5016, 0.25, 0.3762, 0.5, 0.3762, 0.5, 0.5016, 0.25, 0.3762, 0.25, 0.251, 0.5, 0.251, 0.5, 0.3762, 0.25, 0.251, 0.25, 0.1267, 0.5, 0.1267, 0.5, 0.251, 0.25, 0.1267, 0.25, 0.001536, 0.5, 0.001537, 0.5, 0.1267, 0.25, 1.0, 0.25, 0.0, 0.5, 0.0, 0.5, 1.0, 0.25, 1.0, 0.25, 0.0, 0.5, 0.0, 0.5, 1.0, 0.25, 1.001, 0.25, 0.8436, 0.5, 0.8436, 0.5, 1.001, 0.25, 0.8436, 0.25, 0.7307, 0.5, 0.7307, 0.5, 0.8436, 0.25, 0.7307, 0.25, 0.6156, 0.5, 0.6178, 0.5, 0.7307, 0.25, 0.6156, 0.25, 0.5011, 0.5, 0.5033, 0.5, 0.6178, 0.25, 0.5011, 0.25, 0.3865, 0.5, 0.3887, 0.5, 0.5033, 0.25, 0.3865, 0.25, 0.2743, 0.5, 0.2743, 0.5, 0.3887, 0.25, 0.2743, 0.25, 0.1623, 0.5, 0.1623, 0.5, 0.2743, 0.25, 0.1623, 0.25, -2.384e-07, 0.5, 0.00218, 0.5, 0.1623, 0.25, 1.001, 0.25, 0.8787, 0.5, 0.8787, 0.5, 1.001, 0.25, 0.8787, 0.25, 0.7528, 0.5, 0.7528, 0.5, 0.8787, 0.25, 0.7528, 0.25, 0.6258, 0.5, 0.6258, 0.5, 0.7528, 0.25, 0.6258, 0.25, 0.5005, 0.5, 0.4984, 0.5, 0.6258, 0.25, 1.0, 0.25, 0.0, 0.5, 0.0, 0.5, 1.0, 0.25, 1.0, 0.25, -1.192e-07, 0.5, 1.192e-07, 0.5, 1.0, 0.25, 0.1623, 0.25, 0.2743, 0.0, 0.2743, 0.0, 0.1623, 0.0, 0.0, 0.0, 0.0, 0.0, 0.0, 0.0, 0.0, 0.25, 0.3762, 0.25, 0.5016, 1.192e-07, 0.5016, 1.192e-07, 0.3762, 0.25, 0.8787, 0.25, 1.001, 8.941e-08, 1.001, 5.96e-08, 0.8787, 0.25, 0.251, 0.25, 0.3762, 1.192e-07, 0.3762, 1.192e-07, 0.251, 0.25, 0.7528, 0.25, 0.8787, 5.96e-08, 0.8787, 2.98e-08, 0.7528, 0.25, 0.1267, 0.25, 0.251, 1.192e-07, 0.251, 8.941e-08, 0.1267, 0.25, 0.6258, 0.25, 0.7528, 2.98e-08, 0.7528, 2.98e-08, 0.6258, 0.25, 0.001536, 0.25, 0.1267, 8.941e-08, 0.1267, 5.96e-08, 0.001536, 0.25, 0.5005, 0.25, 0.6258, 2.98e-08, 0.6258, 2.98e-08, 0.5, 0.25, 0.0, 0.25, 1.0, 0.0, 1.0, 0.0, 0.0, 0.25, 0.0, 0.25, 1.0, 6.317e-05, 1.0, 6.308e-05, 0.0, 0.25, 0.3733, 0.25, 0.5005, 2.98e-08, 0.5, 2.98e-08, 0.3733, 0.25, 0.8436, 0.25, 1.001, 5.96e-08, 1.001, 2.98e-08, 0.8436, 0.25, 0.2489, 0.25, 0.3733, 2.98e-08, 0.3733, 2.98e-08, 0.2489, 0.25, 0.7307, 0.25, 0.8436, 2.98e-08, 0.8436, 0.0, 0.7307, 0.25, 0.1258, 0.25, 0.2489, 2.98e-08, 0.2489, 0.0, 0.1258, 0.25, 0.6156, 0.25, 0.7307, 0.0, 0.7307, 0.0, 0.6178, 0.25, -1.192e-07, 0.25, 1.0, 2.384e-07, 1.0, -1.192e-07, 1.192e-07, 0.25, 0.00109, 0.25, 0.1258, 0.0, 0.1258, 0.0, 0.00109, 0.25, 0.5011, 0.25, 0.6156, 0.0, 0.6178, 0.0, 0.5033, 0.25, 0.0, 0.25, 1.0, 6.329e-05, 1.0, 6.32e-05, 0.0, 0.25, 0.8751, 0.25, 0.9976, 1.788e-07, 0.9976, 1.49e-07, 0.8751, 0.25, 0.3865, 0.25, 0.5011, 0.0, 0.5033, 0.0, 0.3887, 0.25, 0.7516, 0.25, 0.8751, 1.49e-07, 0.8751, 1.192e-07, 0.7516, 0.25, 0.2743, 0.25, 0.3865, 0.0, 0.3887, 0.0, 0.2743, 0.25, 0.6269, 0.25, 0.7516, 1.192e-07, 0.7516, 1.192e-07, 0.6269, 0.0, 0.0, 0.0, 0.0, 0.0, 0.0, 0.0, 0.0, 0.0, 0.0, 0.0, 0.0, 0.0, 0.0, 0.0, 0.0, 0.0, 0.0, 0.0, 0.0, 0.0, 0.0, 0.0, 0.0, 0.0, 0.0, 0.0, 0.0, 0.0, 0.0, 0.0, 0.0, 0.0, 0.0, 0.0, 0.0, 0.0, 0.0, 0.0, 0.0, 0.0, 0.0, 0.0, 0.0, 0.0, 0.0, 0.0, 0.0, 0.0, 0.0, 0.0, 0.0, 0.0, 0.0, 0.0, 0.0, 0.0, 0.0, 0.0, 0.0, 0.0, 0.0, 0.0, 0.0, 0.0, 0.0, 0.0, 0.0, 0.0, 0.0, 0.0, 0.0, 0.0, 0.0, 0.0, 0.0, 0.0, 0.0, 0.0, 0.0, 0.0, 0.0, 0.0, 0.0, 0.0, 0.0, 0.0, 0.0, 0.0, 0.0, 0.0, 0.0, 0.0, 0.0, 0.0, 0.0, 0.0, 0.0, 0.0, 0.0, 0.0, 0.0, 0.0, 0.0, 0.0, 0.0, 0.0, 0.0, 0.0, 0.0, 0.0, 0.0, 0.0, 0.0, 0.0, 0.0, 0.0, 0.0, 0.0, 0.0, 0.0, 0.0, 0.0, 0.0, 0.0, 0.0, 0.0, 0.0, 0.0, 0.0, 0.0, 0.0, 0.0, 0.0, 0.0, 0.0, 0.0, 0.0, 0.0, 0.0, 0.0, 0.0, 0.0, 0.0, 0.0, 0.0, 0.0, 0.0, 0.0, 0.0, 0.0, 0.0, 0.0, 0.0, 0.0, 0.0, 0.0, 0.0, 0.0, 0.0, 0.0, 0.0, 0.0, 0.0, 0.0, 0.0, 0.0, 0.0, 0.0, 0.0, 0.0, 0.0, 0.0, 0.0, 0.0, 0.0, 0.0, 0.0, 0.0, 0.0, 0.0, 0.0, 0.0, 0.0, 0.0, 0.0, 0.0, 0.0, 0.0, 0.0, 0.0, 0.0, 0.0, 0.0, 0.0, 0.0, 0.0, 0.0, 0.0, 0.0, 0.0, 0.0, 0.0, 0.0, 0.0, 0.0, 0.0, 0.0, 0.0, 0.0, 0.0, 0.0, 0.0, 0.0, 0.0, 0.0, 0.0, 0.0, 0.0, 0.0, 0.0, 0.0, 0.0, 0.0, 0.0, 0.0, 0.0, 0.0, 0.0, 0.0, 0.0, 0.0, 0.0, 0.0, 0.0, 0.0, 0.0, 0.0, 0.0, 0.0, 0.0, 0.0, 0.0, 0.0, 0.0, 0.0, 0.0, 0.0, 0.0, 0.0, 0.0, 0.0, 0.0, 0.0, 0.0, 0.0, 0.0, 0.0, 0.0, 0.0, 0.0, 0.0, 0.0, 0.0, 0.0, 0.0, 0.0, 0.0, 0.0, 0.0, 0.0, 0.0, 0.0, 0.0, 0.0, 0.0, 0.0, 0.0, 0.0, 0.0, 0.0, 0.0, 0.0, 0.0, 0.0, 0.0, 0.0, 0.0, 0.0, 0.0, 0.0, 0.0, 0.0, 0.0, 0.0, 0.0, 0.0, 0.0, 0.0, 0.0, 0.0, 0.0, 0.0, 0.0, 0.0, 0.0, 0.0, 0.0, 0.0, 0.0, 0.0, 0.0, 0.0, 0.0, 0.0, 0.0, 0.0, 0.0, 0.0, 0.0, 0.0, 0.0, 0.0, 0.0, 0.0, 0.0, 0.0, 0.0, 0.0, 0.0, 0.0, 0.0, 0.0, 0.0, 0.0, 0.0, 0.0, 0.0, 0.0, 0.0, 0.0, 0.0, 0.0, 0.0, 0.0, 0.0, 0.0, 0.0, 0.0, 0.0, 0.0, 0.0, 0.0, 0.0, 0.0, 0.0, 0.0, 0.0, 0.0, 0.0, 0.0, 0.0, 0.0, 0.0, 0.0, 0.0, 0.0, 0.0, 0.0, 0.0, 0.0, 0.0, 0.0, 0.0, 0.0, 0.0, 0.0, 0.0, 0.0, 0.0, 0.0, 0.0, 0.0, 0.0, 0.0, 0.0, 0.0, 0.0, 0.0, 0.0, 0.0, 0.0, 0.0, 0.0, 0.0, 0.0, 0.0, 0.0, 0.0, 0.0, 0.0, 0.0, 0.0, 0.0, 0.0, 0.0, 0.0, 0.0, 0.0, 0.0, 0.0, 0.0, 0.0, 0.0, 0.0, 0.0, 0.0, 0.0, 0.0, 0.0, 0.0, 0.0, 0.0, 0.0, 0.0, 0.0, 0.0, 0.0, 0.0, 0.0, 0.0, 0.0, 0.0, 0.0, 0.0, 0.0, 0.0, 0.0, 0.0, 0.0, 0.0, 0.0, 0.0, 0.0, 0.0, 0.0, 0.0, 0.0, 0.0, 0.0, 0.0, 0.0, 0.0, 0.0, 0.0, 0.0, 0.0, 0.0, 0.0, 0.0, 0.0, 0.0, 0.0, 0.0, 0.0, 0.0, 0.0, 0.0, 0.0, 0.0, 0.0, 0.0, 0.0, 0.0, 0.0, 0.0, 0.0, 0.0, 0.0, 0.0, 0.0, 0.0, 0.0, 0.0, 0.0, 0.0, 0.0, 0.0, 0.0, 0.0, 0.0, 0.0, 0.0, 0.0, 0.0, 0.0, 0.0, 0.0, 0.0, 0.0, 0.0, 0.0, 0.0, 0.0, 0.0, 0.0, 0.75, 1.001, 1.0, 0.9989, 1.0, 0.8388, 0.75, 0.8388, 0.75, 0.4994, 1.0, 0.4994, 1.0, 0.3742, 0.75, 0.3742, 0.75, 0.5006, 0.5, 0.5027, 0.5, 0.6278, 0.75, 0.6278, 0.75, 0.6278, 0.5, 0.6278, 0.5, 0.7522, 0.75, 0.7522, 0.75, 0.7522, 0.5, 0.7522, 0.5, 0.8752, 0.75, 0.8752, 0.75, 0.8752, 0.5, 0.8752, 0.5, 1.0, 0.75, 1.0, 0.75, 0.003493, 0.5, 0.003493, 0.5, 0.126, 0.75, 0.126, 0.75, 0.126, 0.5, 0.126, 0.5, 0.2495, 0.75, 0.2495, 0.75, 0.2495, 0.5, 0.2495, 0.5, 0.3742, 0.75, 0.3742, 0.75, 0.3742, 0.5, 0.3742, 0.5, 0.4994, 0.75, 0.4994, 0.75, 0.4994, 0.5, 0.4994, 0.5, 0.6249, 0.75, 0.6249, 0.75, 0.6249, 0.5, 0.6249, 0.5, 0.7501, 0.75, 0.7501, 0.75, 0.7501, 0.5, 0.7501, 0.5, 0.8744, 0.75, 0.8744, 0.75, 0.8744, 0.5, 0.8744, 0.5, 0.9996, 0.75, 0.9996, 0.75, 0.00109, 0.5, 0.00109, 0.5, 1.001, 0.75, 1.001, 0.75, 0.00109, 0.5, 0.00109, 0.5, 1.001, 0.75, 1.001, 0.75, 0.0, 0.5, 0.0, 0.5, 0.1575, 0.75, 0.1575, 0.75, 0.1575, 0.5, 0.1575, 0.5, 0.2704, 0.75, 0.2704, 0.75, 0.2704, 0.5, 0.2704, 0.5, 0.3833, 0.75, 0.3855, 0.75, 0.3855, 0.5, 0.3833, 0.5, 0.4978, 0.75, 0.5, 0.75, 0.5, 0.5, 0.4978, 0.5, 0.6124, 0.75, 0.6146, 0.75, 0.6146, 0.5, 0.6124, 0.5, 0.7268, 0.75, 0.7268, 0.75, 0.7268, 0.5, 0.7268, 0.5, 0.8388, 0.75, 0.8388, 0.75, 0.8388, 0.5, 0.8388, 0.5, 0.9989, 0.75, 1.001, 0.75, -2.384e-07, 0.5, 0.0, 0.5, 0.1224, 0.75, 0.1224, 0.75, 0.1224, 0.5, 0.1224, 0.5, 0.2483, 0.75, 0.2483, 0.75, 0.2483, 0.5, 0.2483, 0.5, 0.3753, 0.75, 0.3753, 0.75, 0.3753, 0.5, 0.3753, 0.5, 0.5027, 0.75, 0.5006, 0.75, 0.00109, 0.5, 0.00109, 0.5, 1.001, 0.75, 1.001, 0.75, 0.00109, 0.5, 0.00109, 0.5, 1.001, 0.75, 1.001, 0.75, 0.8388, 1.0, 0.8388, 1.0, 0.7268, 0.75, 0.7268, 1.0, 1.001, 1.0, 1.001, 1.0, 1.001, 1.0, 1.001, 0.75, 0.6249, 1.0, 0.6249, 1.0, 0.4994, 0.75, 0.4994, 0.75, 0.1224, 1.0, 0.1224, 1.0, -1.192e-07, 0.75, -2.384e-07, 0.75, 0.7501, 1.0, 0.7501, 1.0, 0.6249, 0.75, 0.6249, 0.75, 0.2483, 1.0, 0.2483, 1.0, 0.1224, 0.75, 0.1224, 0.75, 0.8744, 1.0, 0.8744, 1.0, 0.7501, 0.75, 0.7501, 0.75, 0.3753, 1.0, 0.3753, 1.0, 0.2483, 0.75, 0.2483, 0.75, 0.9996, 1.0, 0.9996, 1.0, 0.8744, 0.75, 0.8744, 0.75, 0.5006, 1.0, 0.5011, 1.0, 0.3753, 0.75, 0.3753, 0.75, 1.001, 1.0, 1.001, 1.0, 0.00109, 0.75, 0.00109, 0.75, 1.001, 0.9999, 1.001, 0.9999, 0.00109, 0.75, 0.00109, 0.75, 0.6278, 1.0, 0.6278, 1.0, 0.5011, 0.75, 0.5006, 0.75, 0.1575, 1.0, 0.1575, 1.0, -1.192e-07, 0.75, 0.0, 0.75, 0.7522, 1.0, 0.7522, 1.0, 0.6278, 0.75, 0.6278, 0.75, 0.2704, 1.0, 0.2704, 1.0, 0.1575, 0.75, 0.1575, 0.75, 0.8752, 1.0, 0.8752, 1.0, 0.7522, 0.75, 0.7522, 0.75, 0.3855, 1.0, 0.3833, 1.0, 0.2704, 0.75, 0.2704, 0.75, 1.001, 1.0, 1.001, 1.0, 0.00109, 0.75, 0.00109, 0.75, 1.0, 1.0, 1.0, 1.0, 0.8752, 0.75, 0.8752, 0.75, 0.5, 1.0, 0.4978, 1.0, 0.3833, 0.75, 0.3855, 0.75, 1.001, 0.9999, 1.001, 0.9999, 0.00109, 0.75, 0.00109, 0.75, 0.126, 1.0, 0.126, 1.0, 0.003493, 0.75, 0.003493, 0.75, 0.6146, 1.0, 0.6124, 1.0, 0.4978, 0.75, 0.5, 0.75, 0.2495, 1.0, 0.2495, 1.0, 0.126, 0.75, 0.126, 0.75, 0.7268, 1.0, 0.7268, 1.0, 0.6124, 0.75, 0.6146, 0.75, 0.3742, 1.0, 0.3742, 1.0, 0.2495, 0.75, 0.2495, 1.0, 1.001, 1.0, 1.001, 1.0, 1.001, 1.0, 1.001, 1.0, 1.001, 1.0, 1.001, 1.0, 1.001, 1.0, 1.001, 1.0, 1.001, 1.0, 1.001, 1.0, 1.001, 1.0, 1.001, 1.0, 1.001, 1.0, 1.001, 1.0, 1.001, 1.0, 1.001, 1.0, 1.001, 1.0, 1.001, 1.0, 1.001, 1.0, 1.001, 1.0, 1.001, 1.0, 1.001, 1.0, 1.001, 1.0, 1.001, 1.0, 1.001, 1.0, 1.001, 1.0, 1.001, 1.0, 1.001, 1.0, 1.001, 1.0, 1.001, 1.0, 1.001, 1.0, 1.001, 1.0, 1.001, 1.0, 1.001, 1.0, 1.001, 1.0, 1.001, 1.0, 1.001, 1.0, 1.001, 1.0, 1.001, 1.0, 1.001, 1.0, 1.001, 1.0, 1.001, 1.0, 1.001, 1.0, 1.001, 1.0, 1.001, 1.0, 1.001, 1.0, 1.001, 1.0, 1.001, 1.0, 1.001, 1.0, 1.001, 1.0, 1.001, 1.0, 1.001, 1.0, 1.001, 1.0, 1.001, 1.0, 1.001, 1.0, 1.001, 1.0, 1.001, 1.0, 1.001, 1.0, 1.001, 1.0, 1.001, 1.0, 1.001, 1.0, 1.001, 1.0, 1.001, 1.0, 1.001, 1.0, 1.001, 1.0, 1.001, 1.0, 1.001, 1.0, 1.001, 1.0, 1.001, 1.0, 1.001, 1.0, 1.001, 1.0, 1.001, 1.0, 1.001, 1.0, 1.001, 1.0, 1.001, 1.0, 1.001, 1.0, 1.001, 1.0, 1.001, 1.0, 1.001, 1.0, 1.001, 1.0, 1.001, 1.0, 1.001, 1.0, 1.001, 1.0, 1.001, 1.0, 1.001, 1.0, 1.001, 1.0, 1.001, 1.0, 1.001, 1.0, 1.001, 1.0, 1.001, 1.0, 1.001, 1.0, 1.001, 1.0, 1.001, 1.0, 1.001, 1.0, 1.001, 1.0, 1.001, 1.0, 1.001, 1.0, 1.001, 1.0, 1.001, 1.0, 1.001, 1.0, 1.001, 1.0, 1.001, 1.0, 1.001, 1.0, 1.001, 1.0, 1.001, 1.0, 1.001, 1.0, 1.001, 1.0, 1.001, 1.0, 1.001, 1.0, 1.001, 1.0, 1.001, 1.0, 1.001, 1.0, 1.001, 1.0, 1.001, 1.0, 1.001, 1.0, 1.001, 1.0, 1.001, 1.0, 1.001, 1.0, 1.001, 1.0, 1.001, 1.0, 1.001, 1.0, 1.001, 1.0, 1.001, 1.0, 1.001, 1.0, 1.001, 1.0, 1.001, 1.0, 1.001, 1.0, 1.001, 1.0, 1.001, 1.0, 1.001, 1.0, 1.001, 1.0, 1.001, 1.0, 1.001, 1.0, 1.001, 1.0, 1.001, 1.0, 1.001, 1.0, 1.001, 1.0, 1.001, 1.0, 1.001, 1.0, 1.001, 1.0, 1.001, 1.0, 1.001, 1.0, 1.001, 1.0, 1.001, 1.0, 1.001, 1.0, 1.001, 1.0, 1.001, 1.0, 1.001, 1.0, 1.001, 1.0, 1.001, 1.0, 1.001, 1.0, 1.001, 1.0, 1.001, 1.0, 1.001, 1.0, 1.001, 1.0, 1.001, 1.0, 1.001, 1.0, 1.001, 1.0, 1.001, 1.0, 1.001, 1.0, 1.001, 1.0, 1.001, 1.0, 1.001, 1.0, 1.001, 1.0, 1.001, 1.0, 1.001, 1.0, 1.001, 1.0, 1.001, 1.0, 1.001, 1.0, 1.001, 1.0, 1.001, 1.0, 1.001, 1.0, 1.001, 1.0, 1.001, 1.0, 1.001, 1.0, 1.001, 1.0, 1.001, 1.0, 1.001, 1.0, 1.001, 1.0, 1.001, 1.0, 1.001, 1.0, 1.001, 1.0, 1.001, 1.0, 1.001, 1.0, 1.001, 1.0, 1.001, 1.0, 1.001, 1.0, 1.001, 1.0, 1.001, 1.0, 1.001, 1.0, 1.001, 1.0, 1.001, 1.0, 1.001, 1.0, 1.001, 1.0, 1.001, 1.0, 1.001, 1.0, 1.001, 1.0, 1.001, 1.0, 1.001, 1.0, 1.001, 1.0, 1.001, 1.0, 1.001, 1.0, 1.001, 1.0, 1.001, 1.0, 1.001, 1.0, 1.001, 1.0, 1.001, 1.0, 1.001, 1.0, 1.001, 1.0, 1.001, 1.0, 1.001, 1.0, 1.001, 1.0, 1.001, 1.0, 1.001, 1.0, 1.001, 1.0, 1.001, 1.0, 1.001, 1.0, 1.001, 1.0, 1.001, 1.0, 1.001, 1.0, 1.001, 1.0, 1.001, 1.0, 1.001, 1.0, 1.001, 1.0, 1.001, 1.0, 1.001, 1.0, 1.001, 1.0, 1.001, 1.0, 1.001, 1.0, 1.001, 1.0, 1.001, 1.0, 1.001, 1.0, 1.001, 1.0, 1.001, 1.0, 1.001, 1.0, 1.001, 1.0, 1.001, 1.0, 1.001, 1.0, 1.001, 1.0, 1.001, 1.0, 1.001, 1.0, 1.001, 1.0, 1.001, 1.0, 1.001, 1.0, 1.001, 1.0, 1.001, 1.0, 1.001, 1.0, 1.001, 1.0, 1.001, 1.0, 1.001, 1.0, 1.001, 1.0, 1.001, 1.0, 1.001])
me_002.materials.append(mat_conveyor_belt)
me_002.materials.append(mat_conveyor_body)
me_002.use_remesh_fix_poles = True
me_002.use_remesh_preserve_attributes = False
me_002.update()

# ---- objects
ob_light = bpy.data.objects.new('Light', light_light)
ob_camera = bpy.data.objects.new('Camera', cam_camera)
ob_conveyor = bpy.data.objects.new('Conveyor', me_002)

# ---- transforms, parenting, visibility, modifiers, constraints
ob_light.location = (4.076, 1.005, 5.904)
ob_light.rotation_euler = (0.6503, 0.05522, 1.866)
ob_light.lock_rotations_4d = False
ob_light.empty_display_type = 'ARROWS'
ob_light.color = (0.0, 0.0, 0.0, 0.0)
ob_light.lineart.crease_threshold = 0.0
ob_camera.location = (7.359, -6.926, 4.958)
ob_camera.rotation_euler = (1.109, 0.0, 0.8149)
ob_camera.lock_rotations_4d = False
ob_camera.empty_display_type = 'ARROWS'
ob_camera.color = (0.0, 0.0, 0.0, 0.0)
ob_camera.display_type = 'WIRE'
ob_camera.lineart.crease_threshold = 0.0
ob_conveyor.location = (0.0, 0.0, 0.0)
ob_conveyor.rotation_euler = (1.571, -0.0, 0.0)
_m = ob_conveyor.modifiers.new('Mirror', 'MIRROR')
_m.use_clip = True

# ---- collection membership
col_collection.objects.link(ob_light)
col_collection.objects.link(ob_camera)
col_collection.objects.link(ob_conveyor)

# ---- scene / render settings (as saved in the file)
scene.camera = ob_camera
scene.frame_start = 1; scene.frame_end = 250; scene.frame_set(1)
scene.render.engine = 'BLENDER_EEVEE_NEXT'
scene.cycles.use_denoising = False
scene.cycles.samples = 128
scene.cycles.sampling_pattern = 'TABULATED_SOBOL'
scene.cycles.use_adaptive_sampling = False
scene.cycles.use_light_tree = False
scene.view_settings.view_transform = 'Filmic'
bpy.context.view_layer.update()
